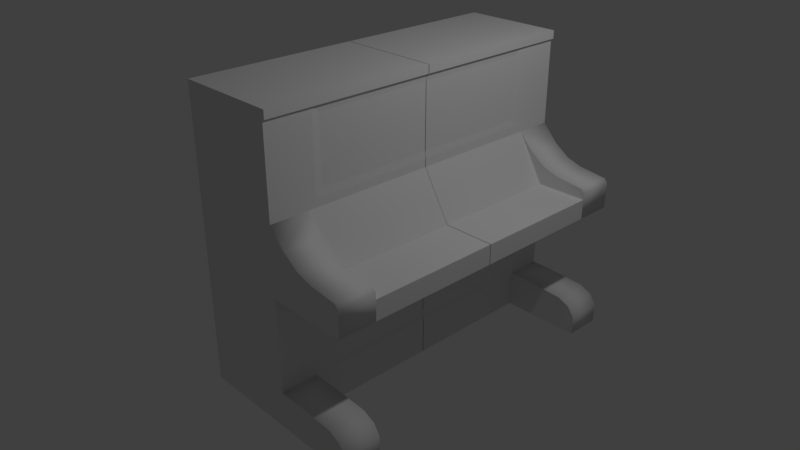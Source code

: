 # Source: Piano.blend  (saved by Blender 2.78.0; exported with 4.5.12 LTS)
import bpy
from mathutils import Matrix  # noqa: F401  (used for matrix-valued properties, if any)

bpy.ops.wm.read_factory_settings(use_empty=True)
scene = bpy.context.scene
scene.name = 'Scene'

# ---- collections
col_collection_1 = bpy.data.collections.new('Collection 1'); scene.collection.children.link(col_collection_1)
col_collection_4 = bpy.data.collections.new('Collection 4'); scene.collection.children.link(col_collection_4)

# ---- materials (node trees are filled in below, after node groups)
mat_material_001 = bpy.data.materials.new('Material.001')
mat_material_001.alpha_threshold = 0.0
mat_material_001.use_transparent_shadow = False
mat_material_001.roughness = 0.5
mat_material_001.line_color = (0.0, 0.0, 0.0, 1.0)

# ---- material node trees

# ---- world
world_world = bpy.data.worlds.new('World'); scene.world = world_world
world_world.color = (0.05088, 0.05088, 0.05088)
world_world.use_sun_shadow = False
world_world.sun_shadow_jitter_overblur = 0.0
world_world.cycles.sampling_method = 'MANUAL'

# ---- cameras
cam_camera = bpy.data.cameras.new('Camera')
cam_camera.clip_end = 100.0
cam_camera.lens = 35.0
cam_camera.sensor_width = 32.0
cam_camera.sensor_height = 18.0
cam_camera.ortho_scale = 7.314
cam_camera.dof.focus_distance = 0.0
cam_camera.dof.aperture_fstop = 128.0
cam_camera_001 = bpy.data.cameras.new('Camera.001')
cam_camera_001.clip_end = 100.0
cam_camera_001.lens = 35.0
cam_camera_001.sensor_width = 32.0
cam_camera_001.sensor_height = 18.0
cam_camera_001.ortho_scale = 7.314
cam_camera_001.dof.focus_distance = 0.0
cam_camera_001.dof.aperture_fstop = 128.0

# ---- lights
light_lamp = bpy.data.lights.new('Lamp', 'POINT')
light_lamp.transmission_factor = 0.0
light_lamp.cutoff_distance = 30.0
light_lamp.energy = 100.0
light_lamp.shadow_buffer_clip_start = 1.001
light_lamp.shadow_soft_size = 0.1
light_lamp.shadow_maximum_resolution = 0.006
light_lamp.use_absolute_resolution = True
light_lamp_001 = bpy.data.lights.new('Lamp.001', 'POINT')
light_lamp_001.transmission_factor = 0.0
light_lamp_001.cutoff_distance = 30.0
light_lamp_001.energy = 100.0
light_lamp_001.shadow_buffer_clip_start = 1.001
light_lamp_001.shadow_soft_size = 0.1
light_lamp_001.shadow_maximum_resolution = 0.006
light_lamp_001.use_absolute_resolution = True

# ---- meshes
me_cube_001 = bpy.data.meshes.new('Cube.001')
me_cube_001.from_pydata([(1.0, -2.157, -1.0), (-0.2835, -2.157, -1.0), (1.0, -2.157, 2.71), (-0.2835, -2.157, 2.71), (1.0, 0.003779, -1.0), (1.0, -1.68, -1.0), (-0.2835, -1.68, -1.0), (-0.2835, 0.003779, -1.0), (1.0, 0.003778, 2.606), (0.9907, -1.487, 2.517), (-0.2835, -1.68, 2.71), (-0.2835, 0.003779, 2.71), (1.0, -2.157, -0.529), (-0.2835, -2.157, -0.529), (-0.2835, -1.68, -0.529), (-0.2835, 0.003779, -0.529), (0.9796, 0.003779, -0.4741), (0.9886, -1.555, -0.4035), (2.046, -1.68, -1.0), (2.046, -2.157, -1.0), (2.046, -1.68, -0.7602), (1.0, -2.157, 1.51), (-0.2835, -2.157, 1.51), (-0.2835, -1.68, 1.51), (-0.2835, 0.003779, 1.51), (1.0, 0.003779, 1.51), (0.9907, -1.487, 1.703), (-0.2835, -1.68, 0.6554), (-0.2835, 0.003779, 0.6554), (1.0, 0.003779, 0.6554), (0.9886, -1.555, 0.5299), (1.0, -2.157, 0.6554), (-0.2835, -2.157, 0.6554), (1.362, 0.003779, 0.9074), (1.362, -1.68, 0.9074), (1.362, 0.003779, 0.6554), (1.362, -1.68, 0.6554), (2.019, 0.003779, 0.9074), (2.019, -1.68, 0.9074), (2.019, 0.003779, 0.6554), (2.019, -1.68, 0.6554), (2.019, -2.157, 0.6554), (1.207, -2.157, 1.286), (1.207, -1.68, 1.286), (1.613, -2.157, 1.083), (1.41, -2.157, 1.147), (1.41, -1.68, 1.147), (1.613, -1.68, 1.083), (2.02, -2.157, 0.9904), (1.977, -2.157, 1.04), (1.977, -1.68, 1.04), (2.02, -1.68, 0.9904), (1.0, -1.68, 0.6554), (1.0, -1.68, -0.529), (1.0, 0.003779, -0.529), (0.9796, 0.003779, 0.6004), (0.9796, -1.625, 0.6004), (0.9796, -1.625, -0.4741), (0.9886, 0.003779, -0.4035), (0.9886, 0.003779, 0.5299), (2.046, -2.157, -0.7602), (1.261, -1.68, -0.529), (1.797, -1.68, -0.5592), (1.957, -1.68, -0.6296), (1.261, -2.157, -0.529), (1.797, -2.157, -0.5592), (1.957, -2.157, -0.6296), (1.0, 0.003778, 2.71), (1.0, -1.68, 2.71), (1.0, -1.68, 1.51), (1.0, 0.003779, 1.614), (0.9907, 0.003778, 2.517), (1.0, -1.577, 2.606), (1.0, -1.577, 1.614), (0.9907, 0.003779, 1.703), (1.0, -2.157, 2.606), (1.0, -1.68, 2.606), (1.032, -2.157, 2.606), (1.032, -2.157, 2.71), (1.032, -1.68, 2.71), (1.032, 0.003778, 2.71), (1.032, 0.003778, 2.606), (1.032, -1.577, 2.606), (1.032, -1.68, 2.606), (1.0, 2.157, -1.0), (-0.2835, 2.157, -1.0), (1.0, 2.157, 2.71), (-0.2835, 2.157, 2.71), (1.0, -0.003779, -1.0), (1.0, 1.68, -1.0), (-0.2835, 1.68, -1.0), (-0.2835, -0.003779, -1.0), (1.0, -0.003778, 2.606), (0.9907, 1.487, 2.517), (-0.2835, 1.68, 2.71), (-0.2835, -0.003779, 2.71), (1.0, 2.157, -0.529), (-0.2835, 2.157, -0.529), (-0.2835, 1.68, -0.529), (-0.2835, -0.003779, -0.529), (0.9796, -0.003779, -0.4741), (0.9886, 1.555, -0.4035), (2.046, 1.68, -1.0), (2.046, 2.157, -1.0), (2.046, 1.68, -0.7602), (1.0, 2.157, 1.51), (-0.2835, 2.157, 1.51), (-0.2835, 1.68, 1.51), (-0.2835, -0.003779, 1.51), (1.0, -0.003779, 1.51), (0.9907, 1.487, 1.703), (-0.2835, 1.68, 0.6554), (-0.2835, -0.003779, 0.6554), (1.0, -0.003779, 0.6554), (0.9886, 1.555, 0.5299), (1.0, 2.157, 0.6554), (-0.2835, 2.157, 0.6554), (1.362, -0.003779, 0.9074), (1.362, 1.68, 0.9074), (1.362, -0.003779, 0.6554), (1.362, 1.68, 0.6554), (2.019, -0.003779, 0.9074), (2.019, 1.68, 0.9074), (2.019, -0.003779, 0.6554), (2.019, 1.68, 0.6554), (2.019, 2.157, 0.6554), (1.207, 2.157, 1.286), (1.207, 1.68, 1.286), (1.613, 2.157, 1.083), (1.41, 2.157, 1.147), (1.41, 1.68, 1.147), (1.613, 1.68, 1.083), (2.02, 2.157, 0.9904), (1.977, 2.157, 1.04), (1.977, 1.68, 1.04), (2.02, 1.68, 0.9904), (1.0, 1.68, 0.6554), (1.0, 1.68, -0.529), (1.0, -0.003779, -0.529), (0.9796, -0.003779, 0.6004), (0.9796, 1.625, 0.6004), (0.9796, 1.625, -0.4741), (0.9886, -0.003779, -0.4035), (0.9886, -0.003779, 0.5299), (2.046, 2.157, -0.7602), (1.261, 1.68, -0.529), (1.797, 1.68, -0.5592), (1.957, 1.68, -0.6296), (1.261, 2.157, -0.529), (1.797, 2.157, -0.5592), (1.957, 2.157, -0.6296), (1.0, -0.003778, 2.71), (1.0, 1.68, 2.71), (1.0, 1.68, 1.51), (1.0, -0.003779, 1.614), (0.9907, -0.003778, 2.517), (1.0, 1.577, 2.606), (1.0, 1.577, 1.614), (0.9907, -0.003779, 1.703), (1.0, 2.157, 2.606), (1.0, 1.68, 2.606), (1.032, 2.157, 2.606), (1.032, 2.157, 2.71), (1.032, 1.68, 2.71), (1.032, -0.003778, 2.71), (1.032, -0.003778, 2.606), (1.032, 1.577, 2.606), (1.032, 1.68, 2.606)], [], [(5, 0, 1, 6), (68, 10, 3, 2), (8, 67, 80, 81), (21, 75, 2, 3, 22), (22, 3, 10, 23), (23, 10, 11, 24), (74, 71, 9, 26), (67, 11, 10, 68), (4, 5, 6, 7), (4, 54, 53, 5), (5, 53, 61, 62, 63, 20, 18), (6, 14, 15, 7), (1, 13, 14, 6), (0, 12, 13, 1), (18, 20, 60, 19), (63, 66, 60, 20), (0, 5, 18, 19), (12, 0, 19, 60, 66, 65, 64), (27, 23, 24, 28), (32, 22, 23, 27), (31, 21, 22, 32), (50, 47, 44, 49), (53, 52, 31, 12), (12, 31, 32, 13), (13, 32, 27, 14), (14, 27, 28, 15), (58, 59, 30, 17), (34, 36, 40, 38), (69, 52, 36, 34), (52, 29, 35, 36), (25, 69, 34, 33), (39, 37, 38, 40), (33, 34, 38, 37), (36, 35, 39, 40), (46, 43, 42, 45), (69, 21, 42, 43), (31, 52, 40, 41), (21, 31, 41, 48, 49, 44, 45, 42), (52, 69, 43, 46, 47, 50, 51, 40), (47, 46, 45, 44), (50, 49, 48, 51), (40, 51, 48, 41), (57, 56, 52, 53), (16, 57, 53, 54), (56, 55, 29, 52), (17, 30, 56, 57), (58, 17, 57, 16), (30, 59, 55, 56), (53, 12, 64, 61), (61, 64, 65, 62), (62, 65, 66, 63), (76, 72, 82, 83), (67, 68, 79, 80), (70, 73, 69, 25), (9, 71, 8, 72), (26, 9, 72, 73), (74, 26, 73, 70), (69, 76, 75, 21), (69, 73, 72, 76), (83, 79, 78, 77), (82, 81, 80, 79), (82, 79, 83), (72, 8, 81, 82), (68, 2, 78, 79), (75, 76, 83, 77), (2, 75, 77, 78), (89, 90, 85, 84), (152, 86, 87, 94), (92, 165, 164, 151), (105, 106, 87, 86, 159), (106, 107, 94, 87), (107, 108, 95, 94), (158, 110, 93, 155), (151, 152, 94, 95), (88, 91, 90, 89), (88, 89, 137, 138), (89, 102, 104, 147, 146, 145, 137), (90, 91, 99, 98), (85, 90, 98, 97), (84, 85, 97, 96), (102, 103, 144, 104), (147, 104, 144, 150), (84, 103, 102, 89), (96, 148, 149, 150, 144, 103, 84), (111, 112, 108, 107), (116, 111, 107, 106), (115, 116, 106, 105), (134, 133, 128, 131), (137, 96, 115, 136), (96, 97, 116, 115), (97, 98, 111, 116), (98, 99, 112, 111), (142, 101, 114, 143), (118, 122, 124, 120), (153, 118, 120, 136), (136, 120, 119, 113), (109, 117, 118, 153), (123, 124, 122, 121), (117, 121, 122, 118), (120, 124, 123, 119), (130, 129, 126, 127), (153, 127, 126, 105), (115, 125, 124, 136), (105, 126, 129, 128, 133, 132, 125, 115), (136, 124, 135, 134, 131, 130, 127, 153), (131, 128, 129, 130), (134, 135, 132, 133), (124, 125, 132, 135), (141, 137, 136, 140), (100, 138, 137, 141), (140, 136, 113, 139), (101, 141, 140, 114), (142, 100, 141, 101), (114, 140, 139, 143), (137, 145, 148, 96), (145, 146, 149, 148), (146, 147, 150, 149), (160, 167, 166, 156), (151, 164, 163, 152), (154, 109, 153, 157), (93, 156, 92, 155), (110, 157, 156, 93), (158, 154, 157, 110), (153, 105, 159, 160), (153, 160, 156, 157), (167, 161, 162, 163), (166, 163, 164, 165), (166, 167, 163), (156, 166, 165, 92), (152, 163, 162, 86), (159, 161, 167, 160), (86, 162, 161, 159)])
me_cube_001.polygons.foreach_set('use_smooth', [0, 0, 0, 0, 0, 0, 0, 0, 0, 0, 0, 0, 0, 0, 1, 1, 0, 0, 0, 0, 0, 1, 0, 0, 0, 0, 0, 0, 0, 0, 0, 0, 0, 0, 1, 1, 1, 0, 0, 1, 1, 1, 0, 0, 0, 0, 0, 0, 1, 1, 1, 0, 0, 0, 0, 0, 0, 0, 0, 0, 0, 0, 0, 0, 0, 0, 0, 0, 0, 0, 0, 0, 0, 0, 0, 0, 0, 0, 0, 0, 1, 1, 0, 0, 0, 0, 0, 1, 0, 0, 0, 0, 0, 0, 0, 0, 0, 0, 0, 0, 1, 1, 1, 0, 0, 1, 1, 1, 0, 0, 0, 0, 0, 0, 1, 1, 1, 0, 0, 0, 0, 0, 0, 0, 0, 0, 0, 0, 0, 0, 0, 0])
_uv = me_cube_001.uv_layers.new(name='UVMap')
_uv.uv.foreach_set('vector', [0.4196, 0.5685, 0.4631, 0.5685, 0.4631, 0.6869, 0.4196, 0.6869, 0.7767, 0.1735, 0.6601, 0.1735, 0.6601, 0.1295, 0.7767, 0.1295, 0.466, 0.4875, 0.466, 0.4779, 0.469, 0.4779, 0.469, 0.4875, 0.346, 0.2402, 0.346, 0.139, 0.346, 0.1295, 0.4631, 0.1295, 0.4631, 0.2402, 0.03825, 0.5827, 0.03825, 0.4719, 0.08169, 0.4719, 0.08169, 0.5827, 0.08169, 0.5827, 0.08169, 0.4719, 0.2353, 0.4719, 0.2353, 0.5827, 0.5454, 0.8864, 0.4712, 0.8864, 0.4712, 0.7487, 0.5454, 0.7487, 0.7767, 0.3289, 0.6601, 0.3289, 0.6601, 0.1735, 0.7767, 0.1735, 0.2661, 0.5685, 0.4196, 0.5685, 0.4196, 0.6869, 0.2661, 0.6869, 0.7697, 0.6869, 0.7267, 0.6869, 0.7267, 0.5315, 0.7697, 0.5315, 0.8293, 0.6869, 0.8723, 0.6869, 0.8723, 0.7111, 0.8695, 0.7605, 0.8631, 0.7753, 0.8512, 0.7835, 0.8293, 0.7835, 0.08169, 0.8144, 0.08169, 0.7709, 0.2353, 0.7709, 0.2353, 0.8144, 0.03825, 0.8144, 0.03825, 0.7709, 0.08169, 0.7709, 0.08169, 0.8144, 0.346, 0.4719, 0.346, 0.4285, 0.4631, 0.4285, 0.4631, 0.4719, 0.4125, 0.9459, 0.3907, 0.9459, 0.3907, 0.9019, 0.4125, 0.9019, 0.3786, 0.9459, 0.3786, 0.9019, 0.3907, 0.9019, 0.3907, 0.9459, 0.4631, 0.5685, 0.4196, 0.5685, 0.4196, 0.4719, 0.4631, 0.4719, 0.346, 0.4285, 0.346, 0.4719, 0.2507, 0.4719, 0.2507, 0.4498, 0.2588, 0.4377, 0.2733, 0.4312, 0.3222, 0.4285, 0.08169, 0.6615, 0.08169, 0.5827, 0.2353, 0.5827, 0.2353, 0.6615, 0.03825, 0.6615, 0.03825, 0.5827, 0.08169, 0.5827, 0.08169, 0.6615, 0.346, 0.3191, 0.346, 0.2402, 0.4631, 0.2402, 0.4631, 0.3191, 0.7583, 0.8864, 0.7583, 0.9202, 0.7148, 0.9202, 0.7148, 0.8864, 0.7267, 0.5315, 0.6187, 0.5315, 0.6187, 0.4875, 0.7267, 0.4875, 0.346, 0.4285, 0.346, 0.3191, 0.4631, 0.3191, 0.4631, 0.4285, 0.03825, 0.7709, 0.03825, 0.6615, 0.08169, 0.6615, 0.08169, 0.7709, 0.08169, 0.7709, 0.08169, 0.6615, 0.2353, 0.6615, 0.2353, 0.7709, 0.7152, 0.6869, 0.6301, 0.6869, 0.6301, 0.5431, 0.7152, 0.5431, 0.4861, 0.947, 0.4631, 0.947, 0.4631, 0.8864, 0.4861, 0.8864, 0.541, 0.9804, 0.4631, 0.9804, 0.4631, 0.947, 0.4861, 0.947, 0.846, 0.3289, 0.846, 0.4844, 0.8129, 0.4844, 0.8129, 0.3289, 0.563, 0.8864, 0.563, 0.7309, 0.6187, 0.7309, 0.6187, 0.8864, 0.2431, 0.4719, 0.2661, 0.4719, 0.2661, 0.6274, 0.2431, 0.6274, 0.927, 0.3233, 0.927, 0.1679, 0.9866, 0.1679, 0.9866, 0.3233, 0.8129, 0.3289, 0.8129, 0.4844, 0.753, 0.4844, 0.753, 0.3289, 0.7583, 0.9394, 0.7583, 0.9592, 0.7148, 0.9592, 0.7148, 0.9394, 0.563, 0.7309, 0.563, 0.6869, 0.5839, 0.6869, 0.5839, 0.7309, 0.541, 0.8864, 0.5845, 0.8864, 0.5845, 0.9804, 0.541, 0.9804, 0.346, 0.2402, 0.346, 0.3191, 0.2531, 0.3191, 0.253, 0.2882, 0.2569, 0.2837, 0.2901, 0.2797, 0.3086, 0.2738, 0.3272, 0.2609, 0.1941, 0.9086, 0.1162, 0.9086, 0.1366, 0.8894, 0.1493, 0.8707, 0.1552, 0.852, 0.1591, 0.8184, 0.1636, 0.8144, 0.1941, 0.8145, 0.7583, 0.9202, 0.7583, 0.9394, 0.7148, 0.9394, 0.7148, 0.9202, 0.3095, 0.9459, 0.3095, 0.9019, 0.3141, 0.9019, 0.3141, 0.9459, 0.3446, 0.9459, 0.3141, 0.9459, 0.3141, 0.9019, 0.3446, 0.9019, 0.7217, 0.5366, 0.6237, 0.5366, 0.6187, 0.5315, 0.7267, 0.5315, 0.7217, 0.6869, 0.7217, 0.5366, 0.7267, 0.5315, 0.7267, 0.6869, 0.6237, 0.5366, 0.6237, 0.6869, 0.6187, 0.6869, 0.6187, 0.5315, 0.7152, 0.5431, 0.6301, 0.5431, 0.6237, 0.5366, 0.7217, 0.5366, 0.7152, 0.6869, 0.7152, 0.5431, 0.7217, 0.5366, 0.7217, 0.6869, 0.6301, 0.5431, 0.6301, 0.6869, 0.6237, 0.6869, 0.6237, 0.5366, 0.6714, 0.9752, 0.6279, 0.9752, 0.6279, 0.9511, 0.6714, 0.9511, 0.6714, 0.9511, 0.6279, 0.9511, 0.6279, 0.9016, 0.6714, 0.9016, 0.6714, 0.9016, 0.6279, 0.9016, 0.6279, 0.8864, 0.6714, 0.8864, 0.2411, 0.5159, 0.2411, 0.5255, 0.2382, 0.5255, 0.2382, 0.5159, 0.7767, 0.3289, 0.7767, 0.1735, 0.7796, 0.1735, 0.7796, 0.3289, 0.5536, 0.8864, 0.5536, 0.7405, 0.563, 0.7309, 0.563, 0.8864, 0.4712, 0.7487, 0.4712, 0.8864, 0.4631, 0.8864, 0.4631, 0.7405, 0.5454, 0.7487, 0.4712, 0.7487, 0.4631, 0.7405, 0.5536, 0.7405, 0.5454, 0.8864, 0.5454, 0.7487, 0.5536, 0.7405, 0.5536, 0.8864, 0.563, 0.7309, 0.4631, 0.7309, 0.4631, 0.6869, 0.563, 0.6869, 0.563, 0.7309, 0.5536, 0.7405, 0.4631, 0.7405, 0.4631, 0.7309, 0.8393, 0.285, 0.8487, 0.285, 0.8487, 0.3289, 0.8393, 0.3289, 0.8393, 0.2754, 0.8393, 0.1295, 0.8487, 0.1295, 0.8487, 0.285, 0.8393, 0.2754, 0.8487, 0.285, 0.8393, 0.285, 0.2411, 0.5255, 0.2411, 0.6714, 0.2382, 0.6714, 0.2382, 0.5255, 0.7767, 0.1735, 0.7767, 0.1295, 0.7796, 0.1295, 0.7796, 0.1735, 0.2411, 0.4719, 0.2411, 0.5159, 0.2382, 0.5159, 0.2382, 0.4719, 0.346, 0.1295, 0.346, 0.139, 0.3431, 0.139, 0.3431, 0.1295, 0.3095, 0.7835, 0.3095, 0.9019, 0.2661, 0.9019, 0.2661, 0.7835, 0.7726, 0.5315, 0.7726, 0.4875, 0.8892, 0.4875, 0.8892, 0.5315, 0.466, 0.4875, 0.4631, 0.4875, 0.4631, 0.4779, 0.466, 0.4779, 0.1336, 0.3612, 0.2507, 0.3612, 0.2507, 0.4719, 0.1336, 0.4719, 0.1336, 0.4624, 0.6601, 0.2402, 0.6167, 0.2402, 0.6167, 0.1295, 0.6601, 0.1295, 0.6167, 0.2402, 0.4631, 0.2402, 0.4631, 0.1295, 0.6167, 0.1295, 0.5454, 0.4875, 0.5454, 0.6251, 0.4712, 0.6251, 0.4712, 0.4875, 0.7726, 0.6869, 0.7726, 0.5315, 0.8892, 0.5315, 0.8892, 0.6869, 0.4631, 0.7835, 0.4631, 0.9019, 0.3095, 0.9019, 0.3095, 0.7835, 0.6187, 0.8864, 0.6187, 0.7309, 0.6617, 0.7309, 0.6617, 0.8864, 0.2371, 0.8144, 0.2371, 0.9109, 0.2152, 0.9109, 0.2033, 0.9027, 0.1969, 0.8879, 0.1941, 0.8385, 0.1941, 0.8144, 0.6167, 0.4719, 0.4631, 0.4719, 0.4631, 0.4285, 0.6167, 0.4285, 0.6601, 0.4719, 0.6167, 0.4719, 0.6167, 0.4285, 0.6601, 0.4285, 0.1336, 0.1295, 0.2507, 0.1295, 0.2507, 0.173, 0.1336, 0.173, 0.3786, 0.9019, 0.3786, 0.9459, 0.3567, 0.9459, 0.3567, 0.9019, 0.3446, 0.9019, 0.3567, 0.9019, 0.3567, 0.9459, 0.3446, 0.9459, 0.2661, 0.7835, 0.2661, 0.6869, 0.3095, 0.6869, 0.3095, 0.7835, 0.1336, 0.173, 0.1098, 0.173, 0.06092, 0.1702, 0.04635, 0.1637, 0.03825, 0.1516, 0.03825, 0.1295, 0.1336, 0.1295, 0.6167, 0.3191, 0.4631, 0.3191, 0.4631, 0.2402, 0.6167, 0.2402, 0.6601, 0.3191, 0.6167, 0.3191, 0.6167, 0.2402, 0.6601, 0.2402, 0.1336, 0.2823, 0.2507, 0.2823, 0.2507, 0.3612, 0.1336, 0.3612, 0.3095, 0.9748, 0.2661, 0.9748, 0.2661, 0.9409, 0.3095, 0.9409, 0.6617, 0.7309, 0.6617, 0.6869, 0.7697, 0.6869, 0.7697, 0.7309, 0.1336, 0.173, 0.2507, 0.173, 0.2507, 0.2823, 0.1336, 0.2823, 0.6601, 0.4285, 0.6167, 0.4285, 0.6167, 0.3191, 0.6601, 0.3191, 0.6167, 0.4285, 0.4631, 0.4285, 0.4631, 0.3191, 0.6167, 0.3191, 0.6731, 0.8864, 0.6731, 0.7425, 0.7582, 0.7425, 0.7582, 0.8864, 0.8246, 0.903, 0.8246, 0.8424, 0.8476, 0.8424, 0.8476, 0.903, 0.7697, 0.9364, 0.8246, 0.903, 0.8476, 0.903, 0.8476, 0.9364, 0.6601, 0.3289, 0.6931, 0.3289, 0.6931, 0.4844, 0.6601, 0.4844, 0.563, 0.4875, 0.6187, 0.4875, 0.6187, 0.643, 0.563, 0.643, 0.2661, 0.6274, 0.2661, 0.7828, 0.2431, 0.7828, 0.2431, 0.6274, 0.927, 0.01251, 0.9866, 0.01251, 0.9866, 0.168, 0.927, 0.168, 0.6931, 0.3289, 0.753, 0.3289, 0.753, 0.4844, 0.6931, 0.4844, 0.3095, 0.9217, 0.2661, 0.9217, 0.2661, 0.9019, 0.3095, 0.9019, 0.563, 0.643, 0.5839, 0.643, 0.5839, 0.6869, 0.563, 0.6869, 0.6279, 0.8864, 0.6279, 0.9804, 0.5845, 0.9804, 0.5845, 0.8864, 0.1336, 0.3612, 0.1147, 0.3405, 0.09623, 0.3277, 0.07771, 0.3218, 0.04452, 0.3178, 0.04055, 0.3132, 0.04069, 0.2823, 0.1336, 0.2823, 0.1162, 0.8144, 0.1162, 0.9084, 0.08563, 0.9086, 0.08115, 0.9045, 0.07722, 0.8709, 0.07136, 0.8522, 0.0587, 0.8335, 0.03825, 0.8144, 0.3095, 0.9409, 0.2661, 0.9409, 0.2661, 0.9217, 0.3095, 0.9217, 0.8147, 0.3289, 0.8102, 0.3289, 0.8102, 0.285, 0.8147, 0.285, 0.7796, 0.3289, 0.7796, 0.285, 0.8102, 0.285, 0.8102, 0.3289, 0.6667, 0.736, 0.6617, 0.7309, 0.7697, 0.7309, 0.7647, 0.736, 0.6667, 0.8864, 0.6617, 0.8864, 0.6617, 0.7309, 0.6667, 0.736, 0.7647, 0.736, 0.7697, 0.7309, 0.7697, 0.8864, 0.7647, 0.8864, 0.6731, 0.7425, 0.6667, 0.736, 0.7647, 0.736, 0.7582, 0.7425, 0.6731, 0.8864, 0.6667, 0.8864, 0.6667, 0.736, 0.6731, 0.7425, 0.7582, 0.7425, 0.7647, 0.736, 0.7647, 0.8864, 0.7582, 0.8864, 0.6714, 0.9752, 0.6714, 0.9511, 0.7148, 0.9511, 0.7148, 0.9752, 0.6714, 0.9511, 0.6714, 0.9016, 0.7148, 0.9016, 0.7148, 0.9511, 0.6714, 0.9016, 0.6714, 0.8864, 0.7148, 0.8864, 0.7148, 0.9016, 0.2382, 0.6274, 0.2353, 0.6274, 0.2353, 0.6178, 0.2382, 0.6178, 0.7726, 0.6869, 0.7697, 0.6869, 0.7697, 0.5315, 0.7726, 0.5315, 0.5536, 0.4875, 0.563, 0.4875, 0.563, 0.643, 0.5536, 0.6334, 0.4712, 0.6251, 0.4631, 0.6334, 0.4631, 0.4875, 0.4712, 0.4875, 0.5454, 0.6251, 0.5536, 0.6334, 0.4631, 0.6334, 0.4712, 0.6251, 0.5454, 0.4875, 0.5536, 0.4875, 0.5536, 0.6334, 0.5454, 0.6251, 0.563, 0.643, 0.563, 0.6869, 0.4631, 0.6869, 0.4631, 0.643, 0.563, 0.643, 0.4631, 0.643, 0.4631, 0.6334, 0.5536, 0.6334, 0.8582, 0.285, 0.8582, 0.3289, 0.8487, 0.3289, 0.8487, 0.285, 0.8582, 0.2754, 0.8487, 0.285, 0.8487, 0.1295, 0.8582, 0.1295, 0.8582, 0.2754, 0.8582, 0.285, 0.8487, 0.285, 0.2382, 0.6178, 0.2353, 0.6178, 0.2353, 0.4719, 0.2382, 0.4719, 0.7726, 0.5315, 0.7697, 0.5315, 0.7697, 0.4875, 0.7726, 0.4875, 0.2382, 0.6714, 0.2353, 0.6714, 0.2353, 0.6274, 0.2382, 0.6274, 0.1336, 0.4719, 0.1307, 0.4719, 0.1307, 0.4624, 0.1336, 0.4624])
me_cube_001.materials.append(mat_material_001)
me_cube_001.use_remesh_preserve_volume = False
me_cube_001.use_remesh_preserve_attributes = False
me_cube_001.use_mirror_vertex_groups = False
me_cube_001.update()

# ---- objects
ob_lamp = bpy.data.objects.new('Lamp', light_lamp)
ob_camera = bpy.data.objects.new('Camera', cam_camera)
ob_camera_001 = bpy.data.objects.new('Camera.001', cam_camera_001)
ob_highpoly = bpy.data.objects.new('HighPoly', me_cube_001)
ob_lamp_001 = bpy.data.objects.new('Lamp.001', light_lamp_001)

# ---- transforms, parenting, visibility, modifiers, constraints
ob_lamp.location = (4.076, 1.005, 5.904)
ob_lamp.rotation_euler = (0.6503, 0.05522, 1.866)
ob_lamp.lock_rotations_4d = False
ob_lamp.empty_display_type = 'ARROWS'
ob_lamp.color = (0.0, 0.0, 0.0, 0.0)
ob_lamp.lineart.crease_threshold = 0.0
ob_camera.location = (7.481, -6.508, 5.344)
ob_camera.rotation_euler = (1.109, 0.0, 0.8149)
ob_camera.lock_rotations_4d = False
ob_camera.empty_display_type = 'ARROWS'
ob_camera.color = (0.0, 0.0, 0.0, 0.0)
ob_camera.display_type = 'WIRE'
ob_camera.lineart.crease_threshold = 0.0
ob_camera_001.location = (7.481, -6.508, 5.344)
ob_camera_001.rotation_euler = (1.109, 0.0, 0.8149)
ob_camera_001.lock_rotations_4d = False
ob_camera_001.empty_display_type = 'ARROWS'
ob_camera_001.color = (0.0, 0.0, 0.0, 0.0)
ob_camera_001.display_type = 'WIRE'
ob_camera_001.lineart.crease_threshold = 0.0
ob_highpoly.location = (0.0, 0.0, 0.0)
ob_highpoly.lock_rotations_4d = False
ob_highpoly.empty_display_type = 'ARROWS'
ob_highpoly.lineart.crease_threshold = 0.0
ob_lamp_001.location = (4.076, 1.005, 5.904)
ob_lamp_001.rotation_euler = (0.6503, 0.05522, 1.866)
ob_lamp_001.lock_rotations_4d = False
ob_lamp_001.empty_display_type = 'ARROWS'
ob_lamp_001.color = (0.0, 0.0, 0.0, 0.0)
ob_lamp_001.lineart.crease_threshold = 0.0

# ---- collection membership
col_collection_1.objects.link(ob_lamp)
col_collection_1.objects.link(ob_camera)
col_collection_4.objects.link(ob_camera_001)
col_collection_4.objects.link(ob_highpoly)
col_collection_4.objects.link(ob_lamp_001)

# ---- scene / render settings (as saved in the file)
scene.camera = ob_camera
scene.frame_start = 1; scene.frame_end = 250; scene.frame_set(1)
scene.render.engine = 'BLENDER_EEVEE_NEXT'
scene.render.resolution_percentage = 50
scene.render.dither_intensity = 0.0
scene.cycles.use_denoising = False
scene.cycles.samples = 128
scene.cycles.sampling_pattern = 'TABULATED_SOBOL'
scene.cycles.light_sampling_threshold = 0.0
scene.cycles.use_adaptive_sampling = False
scene.cycles.use_light_tree = False
scene.cycles.blur_glossy = 0.0
scene.cycles.sample_clamp_indirect = 0.0
scene.view_settings.view_transform = 'Standard'
bpy.context.view_layer.update()
